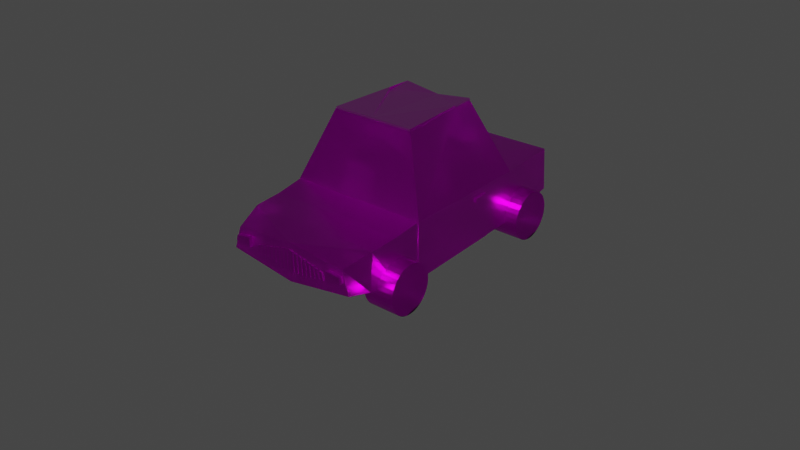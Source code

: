 # Source: another_car.blend  (saved by Blender 4.0.36; exported with 4.5.12 LTS)
import bpy
from mathutils import Matrix  # noqa: F401  (used for matrix-valued properties, if any)

bpy.ops.wm.read_factory_settings(use_empty=True)
scene = bpy.context.scene
scene.name = 'Scene'

# ---- collections
col_collection = bpy.data.collections.new('Collection'); scene.collection.children.link(col_collection)

# ---- images (referenced by path relative to the original .blend; pixels are not part of the script)
import os
ASSET_DIR = os.environ.get("B2B_ASSET_DIR", "")  # directory of the original .blend (textures are referenced by path, not embedded)
HERE = os.path.dirname(os.path.abspath(__file__))  # packed textures are extracted next to this script under _unpacked/

def load_image(name, relpath, width, height, colorspace="sRGB"):
    """Load a texture the original file referenced (path relative to the .blend, or extracted next to this script)."""
    p = next((c for c in (os.path.join(HERE, relpath), os.path.join(ASSET_DIR, relpath)) if relpath and os.path.exists(c)), "")
    if p:
        img = bpy.data.images.load(p, check_existing=True)
        img.name = name
    else:  # same state as the original file: an image datablock whose file is absent (Cycles renders it pink)
        img = bpy.data.images.new(name, width, height)
        img.source = "FILE"
        img.filepath = "//" + (relpath or name)
    img.colorspace_settings.name = colorspace
    return img
img_imphenziapalette01_png = load_image('ImphenziaPalette01.png', 'ImphenziaPalette01.png', 1024, 1024, 'sRGB')

# ---- materials (node trees are filled in below, after node groups)
mat_material = bpy.data.materials.new('Material')
mat_material.alpha_threshold = 0.0
mat_material.use_transparent_shadow = False
mat_material.roughness = 0.5
mat_material.line_color = (0.0, 0.0, 0.0, 1.0)

# ---- material node trees
mat_material.use_nodes = True; mat_material.node_tree.nodes.clear()
_N = mat_material.node_tree.nodes; _L = mat_material.node_tree.links
n0 = _N.new('ShaderNodeOutputMaterial'); n0.name = 'Material Output'; n0.location = (300, 300)
n1 = _N.new('ShaderNodeBsdfPrincipled'); n1.name = 'Principled BSDF'; n1.location = (10, 300)
n1.distribution = 'GGX'
n1.subsurface_method = 'RANDOM_WALK_SKIN'
n1.inputs[1].default_value = 0.7898
n1.inputs[2].default_value = 0.293
n1.inputs[3].default_value = 1.45
n1.inputs[13].default_value = 0.6624
n1.inputs[18].default_value = 1.0
n1.inputs[19].default_value = 0.1083
n1.inputs[20].default_value = 0.08732
n1.inputs[27].default_value = (0.0, 0.0, 0.0, 1.0)
n1.inputs[28].default_value = 1.0
n2 = _N.new('ShaderNodeTexImage'); n2.name = 'Image Texture'; n2.location = (-353, -4)
n2.image = img_imphenziapalette01_png
n3 = _N.new('ShaderNodeMix'); n3.name = 'Mix'; n3.location = (-160, 180)
n3.data_type = 'RGBA'
n3.inputs[0].default_value = 0.2803
n3.inputs[6].default_value = (1.0, 1.0, 1.0, 1.0)
_L.new(n1.outputs[0], n0.inputs[0])
_L.new(n2.outputs[0], n1.inputs[0])
_L.new(n2.outputs[0], n3.inputs[7])
_L.new(n3.outputs[2], n1.inputs[14])
n0.is_active_output = True

# ---- world
world_world = bpy.data.worlds.new('World'); scene.world = world_world
world_world.use_nodes = True; world_world.node_tree.nodes.clear()
_N = world_world.node_tree.nodes; _L = world_world.node_tree.links
n0 = _N.new('ShaderNodeOutputWorld'); n0.name = 'World Output'; n0.location = (300, 300)
n1 = _N.new('ShaderNodeBackground'); n1.name = 'Background'; n1.location = (10, 300)
n1.inputs[0].default_value = (0.05088, 0.05088, 0.05088, 1.0)
_L.new(n1.outputs[0], n0.inputs[0])
n0.is_active_output = True
world_world.color = (0.05088, 0.05088, 0.05088)
world_world.use_sun_shadow = False
world_world.sun_shadow_jitter_overblur = 0.0

# ---- meshes
me_cube = bpy.data.meshes.new('Cube')
me_cube.from_pydata([(1.2, 3.734, 0.9816), (1.205, 3.795, 0.1551), (1.122, -1.71, 0.7506), (1.261, -1.71, 0.3267), (1.309, 2.465, 1.0), (1.309, 2.464, 0.0228), (1.309, -0.09719, 1.0), (1.309, -0.0964, -0.06715), (0.6863, 2.057, 2.296), (0.7958, 0.3112, 2.296), (4.879, 2.481, -2.179), (0.0, 3.795, 0.08353), (0.0, -1.71, 0.843), (0.0, -1.71, 0.1386), (0.0, 3.795, 0.9389), (0.0, 2.465, 0.04944), (0.0, 2.465, 1.0), (0.0, -0.09719, 0.04944), (0.0, -0.09719, 1.0), (0.0, 2.057, 2.205), (0.0, 0.3112, 2.296), (1.293, -0.6348, 0.922), (1.277, -1.172, 0.8953), (1.231, -1.172, 0.1506), (1.293, -0.6348, 0.03016), (0.0, -0.6348, 0.03016), (0.0, -1.172, 0.0825), (0.0, -0.6348, 0.922), (0.0, -1.172, 0.8953), (1.309, 1.691, 0.8704), (1.309, 1.691, 0.7995), (1.309, 1.411, 0.8704), (1.309, 1.411, 0.7897), (1.361, 1.411, 0.7897), (1.361, 1.691, 0.7995), (1.361, 1.691, 0.8704), (1.361, 1.411, 0.8704), (1.117, -1.71, 0.637), (1.151, -1.71, 0.5333), (0.8423, -1.71, 0.6597), (0.8423, -1.71, 0.4873), (1.117, -1.779, 0.637), (1.151, -1.779, 0.5333), (0.8423, -1.779, 0.4873), (0.8423, -1.779, 0.6597), (1.078, -1.71, 0.5224), (1.052, -1.71, 0.6424), (1.078, -1.779, 0.5224), (1.052, -1.779, 0.6424), (0.708, -1.71, 0.5651), (0.7376, -1.71, 0.4244), (0.0, -1.71, 0.7315), (0.0, -1.71, 0.3252), (0.708, -1.726, 0.5651), (0.7376, -1.726, 0.4244), (0.0461, -1.71, 0.3314), (0.0922, -1.71, 0.3376), (0.1383, -1.71, 0.3438), (0.1844, -1.71, 0.35), (0.2305, -1.71, 0.3562), (0.2766, -1.71, 0.3624), (0.3227, -1.71, 0.3686), (0.3688, -1.71, 0.3748), (0.4149, -1.71, 0.381), (0.461, -1.71, 0.3872), (0.5071, -1.71, 0.3934), (0.5532, -1.71, 0.3996), (0.5993, -1.71, 0.4058), (0.6454, -1.71, 0.412), (0.6915, -1.71, 0.4182), (0.6637, -1.71, 0.5755), (0.6195, -1.71, 0.5859), (0.5752, -1.71, 0.5963), (0.531, -1.71, 0.6067), (0.4867, -1.71, 0.6171), (0.4425, -1.71, 0.6275), (0.3982, -1.71, 0.6379), (0.354, -1.71, 0.6483), (0.3097, -1.71, 0.6587), (0.2655, -1.71, 0.6691), (0.2212, -1.71, 0.6795), (0.177, -1.71, 0.6899), (0.1327, -1.71, 0.7003), (0.0885, -1.71, 0.7107), (0.04425, -1.71, 0.7211), (0.0461, -1.726, 0.3314), (0.0922, -1.726, 0.3376), (0.1383, -1.726, 0.3438), (0.1844, -1.726, 0.35), (0.2305, -1.726, 0.3562), (0.2766, -1.726, 0.3624), (0.3227, -1.726, 0.3686), (0.3688, -1.726, 0.3748), (0.4149, -1.726, 0.381), (0.461, -1.726, 0.3872), (0.5071, -1.726, 0.3934), (0.5532, -1.726, 0.3996), (0.5993, -1.726, 0.4058), (0.6454, -1.726, 0.412), (0.6915, -1.726, 0.4182), (0.6637, -1.726, 0.5755), (0.6195, -1.726, 0.5859), (0.5752, -1.726, 0.5963), (0.531, -1.726, 0.6067), (0.4867, -1.726, 0.6171), (0.4425, -1.726, 0.6275), (0.3982, -1.726, 0.6379), (0.354, -1.726, 0.6483), (0.3097, -1.726, 0.6587), (0.2655, -1.726, 0.6691), (0.2212, -1.726, 0.6795), (0.177, -1.726, 0.6899), (0.1327, -1.726, 0.7003), (0.0885, -1.726, 0.7107), (0.04425, -1.726, 0.7211), (0.04425, -1.71, 0.7211), (0.0, -1.71, 0.7315), (0.04425, -1.726, 0.7211), (1.309, 1.817, 5.064e-05), (1.309, 1.817, 1.0), (0.0, -1.71, 0.3252), (0.0461, -1.71, 0.3314), (0.0922, -1.71, 0.3376), (0.1383, -1.71, 0.3438), (0.1844, -1.71, 0.35), (0.2305, -1.71, 0.3562), (0.2766, -1.71, 0.3624), (0.3227, -1.71, 0.3686), (0.3688, -1.71, 0.3748), (0.4149, -1.71, 0.381), (0.461, -1.71, 0.3872), (0.5071, -1.71, 0.3934), (0.5532, -1.71, 0.3996), (0.5993, -1.71, 0.4058), (0.6454, -1.71, 0.412), (0.6915, -1.71, 0.4182), (0.6637, -1.71, 0.5755), (0.6195, -1.71, 0.5859), (0.5752, -1.71, 0.5963), (0.531, -1.71, 0.6067), (0.4867, -1.71, 0.6171), (0.4425, -1.71, 0.6275), (0.3982, -1.71, 0.6379), (0.354, -1.71, 0.6483), (0.3097, -1.71, 0.6587), (0.2655, -1.71, 0.6691), (0.2212, -1.71, 0.6795), (0.177, -1.71, 0.6899), (0.1327, -1.71, 0.7003), (0.0885, -1.71, 0.7107), (0.0461, -1.726, 0.3314), (0.0922, -1.726, 0.3376), (0.1383, -1.726, 0.3438), (0.1844, -1.726, 0.35), (0.2305, -1.726, 0.3562), (0.2766, -1.726, 0.3624), (0.3227, -1.726, 0.3686), (0.3688, -1.726, 0.3748), (0.4149, -1.726, 0.381), (0.461, -1.726, 0.3872), (0.5071, -1.726, 0.3934), (0.5532, -1.726, 0.3996), (0.5993, -1.726, 0.4058), (0.6454, -1.726, 0.412), (0.6915, -1.726, 0.4182), (0.6637, -1.726, 0.5755), (0.6195, -1.726, 0.5859), (0.5752, -1.726, 0.5963), (0.531, -1.726, 0.6067), (0.4867, -1.726, 0.6171), (0.4425, -1.726, 0.6275), (0.3982, -1.726, 0.6379), (0.354, -1.726, 0.6483), (0.3097, -1.726, 0.6587), (0.2655, -1.726, 0.6691), (0.2212, -1.726, 0.6795), (0.177, -1.726, 0.6899), (0.1327, -1.726, 0.7003), (0.0885, -1.726, 0.7107), (0.02545, -1.658, 0.722), (0.0, -1.658, 0.7324), (0.02545, -1.716, 0.722), (0.0, -1.716, 0.7324), (0.0, -1.716, 0.3261), (0.0, -1.658, 0.3261), (0.0273, -1.658, 0.3323), (0.0734, -1.658, 0.3385), (0.1195, -1.658, 0.3447), (0.1656, -1.658, 0.3509), (0.2117, -1.658, 0.3571), (0.2578, -1.658, 0.3633), (0.3039, -1.658, 0.3695), (0.35, -1.658, 0.3757), (0.3961, -1.658, 0.3819), (0.4422, -1.658, 0.3881), (0.4883, -1.658, 0.3943), (0.5344, -1.658, 0.4005), (0.5805, -1.658, 0.4067), (0.6266, -1.658, 0.4129), (0.6727, -1.658, 0.4191), (0.6449, -1.658, 0.5764), (0.6007, -1.658, 0.5868), (0.5564, -1.658, 0.5972), (0.5122, -1.658, 0.6076), (0.4679, -1.658, 0.618), (0.4237, -1.658, 0.6284), (0.3794, -1.658, 0.6388), (0.3352, -1.658, 0.6492), (0.2909, -1.658, 0.6596), (0.2467, -1.658, 0.67), (0.2024, -1.658, 0.6804), (0.1582, -1.658, 0.6908), (0.1139, -1.658, 0.7012), (0.0697, -1.658, 0.7116), (0.0273, -1.716, 0.3323), (0.0734, -1.716, 0.3385), (0.1195, -1.716, 0.3447), (0.1656, -1.716, 0.3509), (0.2117, -1.716, 0.3571), (0.2578, -1.716, 0.3633), (0.3039, -1.716, 0.3695), (0.35, -1.716, 0.3757), (0.3961, -1.716, 0.3819), (0.4422, -1.716, 0.3881), (0.4883, -1.716, 0.3943), (0.5344, -1.716, 0.4005), (0.5805, -1.716, 0.4067), (0.6266, -1.716, 0.4129), (0.6727, -1.716, 0.4191), (0.6449, -1.716, 0.5764), (0.6007, -1.716, 0.5868), (0.5564, -1.716, 0.5972), (0.5122, -1.716, 0.6076), (0.4679, -1.716, 0.618), (0.4237, -1.716, 0.6284), (0.3794, -1.716, 0.6388), (0.3352, -1.716, 0.6492), (0.2909, -1.716, 0.6596), (0.2467, -1.716, 0.67), (0.2024, -1.716, 0.6804), (0.1582, -1.716, 0.6908), (0.1139, -1.716, 0.7012), (0.0697, -1.716, 0.7116), (0.714, 1.615, 2.296), (0.0, 1.615, 2.228), (0.0, 1.817, 0.04944), (1.323, 1.817, 1.003), (1.323, -0.09702, 1.003), (1.323, -0.09623, -0.06433), (0.7278, 1.615, 2.299), (0.8096, 0.3114, 2.299), (1.323, 1.817, 0.002863), (1.119, 3.77, 0.8881), (1.12, 3.783, 0.7161), (0.8395, 3.783, 0.6919), (0.8395, 3.783, 0.8793), (1.12, 3.808, 0.8894), (1.121, 3.82, 0.7174), (0.8403, 3.82, 0.8806), (0.8403, 3.82, 0.6932), (0.9327, 3.779, 0.8822), (1.026, 3.774, 0.8852), (1.027, 3.783, 0.708), (0.933, 3.783, 0.6999), (0.9335, 3.816, 0.8835), (1.027, 3.812, 0.8865), (1.027, 3.82, 0.7093), (0.9338, 3.82, 0.7012), (0.6863, 2.057, 2.333), (0.7958, 0.3112, 2.333), (0.0, 2.057, 2.243), (0.0, 0.3112, 2.333), (0.714, 1.615, 2.333)], [], [(26, 23, 3, 13), (23, 22, 2, 3), (11, 14, 0, 1), (1, 0, 4, 5), (11, 1, 5, 15), (118, 119, 246, 251), (245, 118, 7, 17), (119, 4, 8, 243), (18, 6, 9, 20), (243, 244, 20, 9), (4, 16, 19, 8), (0, 14, 16, 4), (22, 28, 12, 2), (3, 2, 12, 13), (6, 18, 27, 21), (21, 27, 28, 22), (7, 6, 21, 24), (24, 21, 22, 23), (17, 7, 24, 25), (25, 24, 23, 26), (30, 32, 31, 29), (34, 35, 36, 33), (29, 31, 36, 35), (32, 30, 34, 33), (31, 32, 33, 36), (30, 29, 35, 34), (45, 40, 39, 46), (47, 48, 44, 43), (39, 40, 43, 44), (45, 38, 42, 47), (46, 39, 44, 48), (38, 37, 41, 42), (37, 46, 48, 41), (40, 45, 47, 43), (42, 41, 48, 47), (38, 45, 46, 37), (55, 52, 51, 84), (84, 51, 116, 115), (69, 50, 54, 99), (70, 71, 137, 136), (50, 49, 53, 54), (49, 70, 100, 53), (108, 78, 144, 173), (71, 72, 102, 101), (95, 104, 169, 160), (73, 74, 104, 103), (77, 107, 172, 143), (75, 76, 106, 105), (103, 96, 161, 168), (77, 78, 108, 107), (68, 69, 135, 134), (79, 80, 110, 109), (106, 76, 142, 171), (81, 82, 112, 111), (97, 102, 167, 162), (83, 84, 114, 113), (75, 105, 170, 141), (55, 56, 86, 85), (101, 98, 163, 166), (57, 58, 88, 87), (66, 67, 133, 132), (59, 60, 90, 89), (104, 74, 140, 169), (61, 62, 92, 91), (99, 100, 165, 164), (63, 64, 94, 93), (73, 103, 168, 139), (65, 66, 96, 95), (69, 99, 164, 135), (67, 68, 98, 97), (64, 65, 131, 130), (54, 53, 100, 99), (102, 72, 138, 167), (98, 101, 102, 97), (98, 68, 134, 163), (96, 103, 104, 95), (71, 101, 166, 137), (94, 105, 106, 93), (67, 97, 162, 133), (92, 107, 108, 91), (62, 63, 129, 128), (90, 109, 110, 89), (100, 70, 136, 165), (88, 111, 112, 87), (96, 66, 132, 161), (86, 113, 114, 85), (50, 69, 70, 49), (69, 68, 71, 70), (68, 67, 72, 71), (67, 66, 73, 72), (66, 65, 74, 73), (65, 64, 75, 74), (64, 63, 76, 75), (63, 62, 77, 76), (62, 61, 78, 77), (61, 60, 79, 78), (60, 59, 80, 79), (59, 58, 81, 80), (58, 57, 82, 81), (57, 56, 83, 82), (56, 55, 84, 83), (164, 165, 229, 228), (134, 135, 199, 198), (139, 168, 232, 203), (135, 164, 228, 199), (132, 133, 197, 196), (167, 138, 202, 231), (163, 134, 198, 227), (130, 131, 195, 194), (137, 166, 230, 201), (133, 162, 226, 197), (128, 129, 193, 192), (165, 136, 200, 229), (161, 132, 196, 225), (126, 127, 191, 190), (131, 160, 224, 195), (124, 125, 189, 188), (159, 130, 194, 223), (122, 123, 187, 186), (129, 158, 222, 193), (120, 121, 185, 184), (157, 128, 192, 221), (127, 156, 220, 191), (155, 126, 190, 219), (125, 154, 218, 189), (105, 94, 159, 170), (79, 109, 174, 145), (93, 106, 171, 158), (110, 80, 146, 175), (72, 73, 139, 138), (107, 92, 157, 172), (81, 111, 176, 147), (91, 108, 173, 156), (112, 82, 148, 177), (74, 75, 141, 140), (109, 90, 155, 174), (83, 113, 178, 149), (89, 110, 175, 154), (114, 84, 115, 117), (76, 77, 143, 142), (111, 88, 153, 176), (55, 85, 150, 121), (87, 112, 177, 152), (86, 56, 122, 151), (78, 79, 145, 144), (113, 86, 151, 178), (57, 87, 152, 123), (85, 114, 117, 150), (88, 58, 124, 153), (80, 81, 147, 146), (52, 55, 121, 120), (59, 89, 154, 125), (90, 60, 126, 155), (82, 83, 149, 148), (56, 57, 123, 122), (61, 91, 156, 127), (92, 62, 128, 157), (58, 59, 125, 124), (63, 93, 158, 129), (94, 64, 130, 159), (60, 61, 127, 126), (65, 95, 160, 131), (214, 181, 182, 183), (179, 180, 182, 181), (200, 201, 230, 229), (202, 203, 232, 231), (204, 205, 234, 233), (206, 207, 236, 235), (208, 209, 238, 237), (210, 211, 240, 239), (212, 213, 242, 241), (184, 185, 214, 183), (186, 187, 216, 215), (188, 189, 218, 217), (190, 191, 220, 219), (192, 193, 222, 221), (194, 195, 224, 223), (196, 197, 226, 225), (198, 199, 228, 227), (228, 229, 230, 227), (226, 231, 232, 225), (224, 233, 234, 223), (222, 235, 236, 221), (220, 237, 238, 219), (218, 239, 240, 217), (216, 241, 242, 215), (169, 140, 204, 233), (136, 137, 201, 200), (166, 163, 227, 230), (141, 170, 234, 205), (138, 139, 203, 202), (162, 167, 231, 226), (171, 142, 206, 235), (140, 141, 205, 204), (168, 161, 225, 232), (143, 172, 236, 207), (142, 143, 207, 206), (160, 169, 233, 224), (173, 144, 208, 237), (144, 145, 209, 208), (170, 159, 223, 234), (145, 174, 238, 209), (146, 147, 211, 210), (158, 171, 235, 222), (175, 146, 210, 239), (148, 149, 213, 212), (172, 157, 221, 236), (147, 176, 240, 211), (156, 173, 237, 220), (177, 148, 212, 241), (174, 155, 219, 238), (149, 178, 242, 213), (154, 175, 239, 218), (117, 115, 179, 181), (176, 153, 217, 240), (121, 150, 214, 185), (152, 177, 241, 216), (151, 122, 186, 215), (178, 151, 215, 242), (123, 152, 216, 187), (115, 116, 180, 179), (150, 117, 181, 214), (153, 124, 188, 217), (8, 19, 244, 243), (9, 6, 247, 250), (15, 5, 118, 245), (5, 4, 119, 118), (251, 246, 247, 248), (247, 246, 249, 250), (119, 243, 249, 246), (6, 7, 248, 247), (7, 118, 251, 248), (243, 9, 250, 249), (262, 253, 252, 261), (266, 265, 256, 257), (263, 254, 259, 267), (252, 253, 257, 256), (254, 255, 258, 259), (261, 252, 256, 265), (255, 260, 264, 258), (260, 261, 265, 264), (253, 262, 266, 257), (262, 263, 267, 266), (259, 258, 264, 267), (267, 264, 265, 266), (254, 263, 260, 255), (263, 262, 261, 260), (19, 8, 268, 270), (8, 243, 272, 268), (9, 243, 272, 269), (9, 20, 271, 269), (269, 271, 20, 244, 19, 270, 268, 243, 272)])
_uv = me_cube.uv_layers.new(name='UVMap')
_uv.uv.foreach_set('vector', [0.8101, 0.8317, 0.8101, 0.8317, 0.8101, 0.8317, 0.8101, 0.8317, 0.8101, 0.8317, 0.8101, 0.8317, 0.8101, 0.8317, 0.8101, 0.8317, 0.8101, 0.8317, 0.8101, 0.8317, 0.8101, 0.8317, 0.8101, 0.8317, 0.8101, 0.8317, 0.8101, 0.8317, 0.8101, 0.8317, 0.8101, 0.8317, 0.8101, 0.8317, 0.8101, 0.8317, 0.8101, 0.8317, 0.8101, 0.8317, 0.8101, 0.8317, 0.8101, 0.8317, 0.8101, 0.8317, 0.8101, 0.8317, 0.8101, 0.8317, 0.8101, 0.8317, 0.8101, 0.8317, 0.8101, 0.8317, 0.3202, 0.81, 0.3202, 0.81, 0.3202, 0.81, 0.3202, 0.81, 0.3296, 0.8083, 0.3296, 0.8083, 0.3296, 0.8083, 0.3296, 0.8083, 0.8101, 0.8317, 0.8101, 0.8317, 0.8101, 0.8317, 0.8101, 0.8317, 0.3202, 0.81, 0.3202, 0.81, 0.3202, 0.81, 0.3202, 0.81, 0.8101, 0.8317, 0.8101, 0.8317, 0.8101, 0.8317, 0.8101, 0.8317, 0.8022, 0.8258, 0.8022, 0.8258, 0.8022, 0.8258, 0.8022, 0.8258, 0.8101, 0.8317, 0.8101, 0.8317, 0.8101, 0.8317, 0.8101, 0.8317, 0.8101, 0.8317, 0.8101, 0.8317, 0.8101, 0.8317, 0.8101, 0.8317, 0.8101, 0.8317, 0.8101, 0.8317, 0.8101, 0.8317, 0.8101, 0.8317, 0.8101, 0.8317, 0.8101, 0.8317, 0.8101, 0.8317, 0.8101, 0.8317, 0.8101, 0.8317, 0.8101, 0.8317, 0.8101, 0.8317, 0.8101, 0.8317, 0.8101, 0.8317, 0.8101, 0.8317, 0.8101, 0.8317, 0.8101, 0.8317, 0.8101, 0.8317, 0.8101, 0.8317, 0.8101, 0.8317, 0.8101, 0.8317, 0.8101, 0.8317, 0.8101, 0.8317, 0.8101, 0.8317, 0.8101, 0.8317, 0.9279, 0.8162, 0.9279, 0.8162, 0.9279, 0.8162, 0.9279, 0.8162, 0.9279, 0.8162, 0.9279, 0.8162, 0.9279, 0.8162, 0.9279, 0.8162, 0.9279, 0.8162, 0.9279, 0.8162, 0.9279, 0.8162, 0.9279, 0.8162, 0.9279, 0.8162, 0.9279, 0.8162, 0.9279, 0.8162, 0.9279, 0.8162, 0.9279, 0.8162, 0.9279, 0.8162, 0.9279, 0.8162, 0.9279, 0.8162, 0.8101, 0.8317, 0.8101, 0.8317, 0.8101, 0.8317, 0.8101, 0.8317, 0.6792, 0.6969, 0.6792, 0.6969, 0.6792, 0.6969, 0.6792, 0.6969, 0.6792, 0.6969, 0.6792, 0.6969, 0.6792, 0.6969, 0.6792, 0.6969, 0.1851, 0.5602, 0.1851, 0.5602, 0.1851, 0.5602, 0.1851, 0.5602, 0.6792, 0.6969, 0.6792, 0.6969, 0.6792, 0.6969, 0.6792, 0.6969, 0.1851, 0.5602, 0.1851, 0.5602, 0.1851, 0.5602, 0.1851, 0.5602, 0.1851, 0.5602, 0.1851, 0.5602, 0.1851, 0.5602, 0.1851, 0.5602, 0.6792, 0.6969, 0.6792, 0.6969, 0.6792, 0.6969, 0.6792, 0.6969, 0.1851, 0.5602, 0.1851, 0.5602, 0.1851, 0.5602, 0.1851, 0.5602, 0.8101, 0.8317, 0.8101, 0.8317, 0.8101, 0.8317, 0.8101, 0.8317, 0.7144, 0.9352, 0.7144, 0.9352, 0.7144, 0.9352, 0.7144, 0.9352, 0.8101, 0.8317, 0.8101, 0.8317, 0.8101, 0.8317, 0.8101, 0.8317, 0.7085, 0.9137, 0.7085, 0.9137, 0.7085, 0.9137, 0.7085, 0.9137, 0.8101, 0.8317, 0.8101, 0.8317, 0.8101, 0.8317, 0.8101, 0.8317, 0.7144, 0.9352, 0.7144, 0.9352, 0.7144, 0.9352, 0.7144, 0.9352, 0.7144, 0.9352, 0.7144, 0.9352, 0.7144, 0.9352, 0.7144, 0.9352, 0.8101, 0.8317, 0.8101, 0.8317, 0.8101, 0.8317, 0.8101, 0.8317, 0.7144, 0.9352, 0.7144, 0.9352, 0.7144, 0.9352, 0.7144, 0.9352, 0.8101, 0.8317, 0.8101, 0.8317, 0.8101, 0.8317, 0.8101, 0.8317, 0.7144, 0.9352, 0.7144, 0.9352, 0.7144, 0.9352, 0.7144, 0.9352, 0.8101, 0.8317, 0.8101, 0.8317, 0.8101, 0.8317, 0.8101, 0.8317, 0.7144, 0.9352, 0.7144, 0.9352, 0.7144, 0.9352, 0.7144, 0.9352, 0.8101, 0.8317, 0.8101, 0.8317, 0.8101, 0.8317, 0.8101, 0.8317, 0.7144, 0.9352, 0.7144, 0.9352, 0.7144, 0.9352, 0.7144, 0.9352, 0.8101, 0.8317, 0.8101, 0.8317, 0.8101, 0.8317, 0.8101, 0.8317, 0.7144, 0.9352, 0.7144, 0.9352, 0.7144, 0.9352, 0.7144, 0.9352, 0.8101, 0.8317, 0.8101, 0.8317, 0.8101, 0.8317, 0.8101, 0.8317, 0.7144, 0.9352, 0.7144, 0.9352, 0.7144, 0.9352, 0.7144, 0.9352, 0.8101, 0.8317, 0.8101, 0.8317, 0.8101, 0.8317, 0.8101, 0.8317, 0.7144, 0.9352, 0.7144, 0.9352, 0.7144, 0.9352, 0.7144, 0.9352, 0.8101, 0.8317, 0.8101, 0.8317, 0.8101, 0.8317, 0.8101, 0.8317, 0.7085, 0.9137, 0.7085, 0.9137, 0.7085, 0.9137, 0.7085, 0.9137, 0.8101, 0.8317, 0.8101, 0.8317, 0.8101, 0.8317, 0.8101, 0.8317, 0.7085, 0.9137, 0.7085, 0.9137, 0.7085, 0.9137, 0.7085, 0.9137, 0.8101, 0.8317, 0.8101, 0.8317, 0.8101, 0.8317, 0.8101, 0.8317, 0.7085, 0.9137, 0.7085, 0.9137, 0.7085, 0.9137, 0.7085, 0.9137, 0.8101, 0.8317, 0.8101, 0.8317, 0.8101, 0.8317, 0.8101, 0.8317, 0.7085, 0.9137, 0.7085, 0.9137, 0.7085, 0.9137, 0.7085, 0.9137, 0.8101, 0.8317, 0.8101, 0.8317, 0.8101, 0.8317, 0.8101, 0.8317, 0.7085, 0.9137, 0.7085, 0.9137, 0.7085, 0.9137, 0.7085, 0.9137, 0.8101, 0.8317, 0.8101, 0.8317, 0.8101, 0.8317, 0.8101, 0.8317, 0.7085, 0.9137, 0.7085, 0.9137, 0.7085, 0.9137, 0.7085, 0.9137, 0.8101, 0.8317, 0.8101, 0.8317, 0.8101, 0.8317, 0.8101, 0.8317, 0.7085, 0.9137, 0.7085, 0.9137, 0.7085, 0.9137, 0.7085, 0.9137, 0.8101, 0.8317, 0.8101, 0.8317, 0.8101, 0.8317, 0.8101, 0.8317, 0.603, 0.9294, 0.603, 0.9294, 0.603, 0.9294, 0.603, 0.9294, 0.8101, 0.8317, 0.8101, 0.8317, 0.8101, 0.8317, 0.8101, 0.8317, 0.603, 0.9294, 0.603, 0.9294, 0.603, 0.9294, 0.603, 0.9294, 0.8101, 0.8317, 0.8101, 0.8317, 0.8101, 0.8317, 0.8101, 0.8317, 0.603, 0.9294, 0.603, 0.9294, 0.603, 0.9294, 0.603, 0.9294, 0.8101, 0.8317, 0.8101, 0.8317, 0.8101, 0.8317, 0.8101, 0.8317, 0.603, 0.9294, 0.603, 0.9294, 0.603, 0.9294, 0.603, 0.9294, 0.8101, 0.8317, 0.8101, 0.8317, 0.8101, 0.8317, 0.8101, 0.8317, 0.603, 0.9294, 0.603, 0.9294, 0.603, 0.9294, 0.603, 0.9294, 0.8101, 0.8317, 0.8101, 0.8317, 0.8101, 0.8317, 0.8101, 0.8317, 0.603, 0.9294, 0.603, 0.9294, 0.603, 0.9294, 0.603, 0.9294, 0.8101, 0.8317, 0.8101, 0.8317, 0.8101, 0.8317, 0.8101, 0.8317, 0.603, 0.9294, 0.603, 0.9294, 0.603, 0.9294, 0.603, 0.9294, 0.8101, 0.8317, 0.8101, 0.8317, 0.8101, 0.8317, 0.8101, 0.8317, 0.603, 0.9294, 0.603, 0.9294, 0.603, 0.9294, 0.603, 0.9294, 0.8101, 0.8317, 0.8101, 0.8317, 0.8101, 0.8317, 0.8101, 0.8317, 0.7983, 0.9294, 0.7983, 0.9294, 0.7983, 0.9294, 0.7983, 0.9294, 0.7983, 0.9294, 0.7983, 0.9294, 0.7983, 0.9294, 0.7983, 0.9294, 0.7983, 0.9294, 0.7983, 0.9294, 0.7983, 0.9294, 0.7983, 0.9294, 0.7983, 0.9294, 0.7983, 0.9294, 0.7983, 0.9294, 0.7983, 0.9294, 0.7983, 0.9294, 0.7983, 0.9294, 0.7983, 0.9294, 0.7983, 0.9294, 0.8101, 0.8317, 0.8101, 0.8317, 0.8101, 0.8317, 0.8101, 0.8317, 0.7983, 0.9294, 0.7983, 0.9294, 0.7983, 0.9294, 0.7983, 0.9294, 0.8101, 0.8317, 0.8101, 0.8317, 0.8101, 0.8317, 0.8101, 0.8317, 0.7983, 0.9294, 0.7983, 0.9294, 0.7983, 0.9294, 0.7983, 0.9294, 0.7983, 0.9294, 0.7983, 0.9294, 0.7983, 0.9294, 0.7983, 0.9294, 0.7983, 0.9294, 0.7983, 0.9294, 0.7983, 0.9294, 0.7983, 0.9294, 0.7983, 0.9294, 0.7983, 0.9294, 0.7983, 0.9294, 0.7983, 0.9294, 0.7983, 0.9294, 0.7983, 0.9294, 0.7983, 0.9294, 0.7983, 0.9294, 0.7983, 0.9294, 0.7983, 0.9294, 0.7983, 0.9294, 0.7983, 0.9294, 0.7104, 0.9352, 0.7104, 0.9352, 0.7104, 0.9352, 0.7104, 0.9352, 0.8101, 0.8317, 0.8101, 0.8317, 0.8101, 0.8317, 0.8101, 0.8317, 0.8101, 0.8317, 0.8101, 0.8317, 0.8101, 0.8317, 0.8101, 0.8317, 0.7085, 0.9137, 0.7085, 0.9137, 0.7085, 0.9137, 0.7085, 0.9137, 0.8101, 0.8317, 0.8101, 0.8317, 0.8101, 0.8317, 0.8101, 0.8317, 0.7144, 0.9352, 0.7144, 0.9352, 0.7144, 0.9352, 0.7144, 0.9352, 0.8101, 0.8317, 0.8101, 0.8317, 0.8101, 0.8317, 0.8101, 0.8317, 0.8101, 0.8317, 0.8101, 0.8317, 0.8101, 0.8317, 0.8101, 0.8317, 0.8101, 0.8317, 0.8101, 0.8317, 0.8101, 0.8317, 0.8101, 0.8317, 0.7085, 0.9137, 0.7085, 0.9137, 0.7085, 0.9137, 0.7085, 0.9137, 0.8101, 0.8317, 0.8101, 0.8317, 0.8101, 0.8317, 0.8101, 0.8317, 0.7144, 0.9352, 0.7144, 0.9352, 0.7144, 0.9352, 0.7144, 0.9352, 0.8101, 0.8317, 0.8101, 0.8317, 0.8101, 0.8317, 0.8101, 0.8317, 0.8101, 0.8317, 0.8101, 0.8317, 0.8101, 0.8317, 0.8101, 0.8317, 0.7085, 0.9137, 0.7085, 0.9137, 0.7085, 0.9137, 0.7085, 0.9137, 0.8101, 0.8317, 0.8101, 0.8317, 0.8101, 0.8317, 0.8101, 0.8317, 0.8101, 0.8317, 0.8101, 0.8317, 0.8101, 0.8317, 0.8101, 0.8317, 0.8101, 0.8317, 0.8101, 0.8317, 0.8101, 0.8317, 0.8101, 0.8317, 0.7085, 0.9137, 0.7085, 0.9137, 0.7085, 0.9137, 0.7085, 0.9137, 0.8101, 0.8317, 0.8101, 0.8317, 0.8101, 0.8317, 0.8101, 0.8317, 0.8101, 0.8317, 0.8101, 0.8317, 0.8101, 0.8317, 0.8101, 0.8317, 0.7085, 0.9137, 0.7085, 0.9137, 0.7085, 0.9137, 0.7085, 0.9137, 0.8101, 0.8317, 0.8101, 0.8317, 0.8101, 0.8317, 0.8101, 0.8317, 0.7085, 0.9137, 0.7085, 0.9137, 0.7085, 0.9137, 0.7085, 0.9137, 0.8101, 0.8317, 0.8101, 0.8317, 0.8101, 0.8317, 0.8101, 0.8317, 0.8101, 0.8317, 0.8101, 0.8317, 0.8101, 0.8317, 0.8101, 0.8317, 0.8101, 0.8317, 0.8101, 0.8317, 0.8101, 0.8317, 0.8101, 0.8317, 0.8101, 0.8317, 0.8101, 0.8317, 0.8101, 0.8317, 0.8101, 0.8317, 0.8101, 0.8317, 0.8101, 0.8317, 0.8101, 0.8317, 0.8101, 0.8317, 0.8101, 0.8317, 0.8101, 0.8317, 0.8101, 0.8317, 0.8101, 0.8317, 0.8101, 0.8317, 0.8101, 0.8317, 0.8101, 0.8317, 0.8101, 0.8317, 0.8101, 0.8317, 0.8101, 0.8317, 0.8101, 0.8317, 0.8101, 0.8317, 0.8101, 0.8317, 0.8101, 0.8317, 0.8101, 0.8317, 0.8101, 0.8317, 0.8101, 0.8317, 0.8101, 0.8317, 0.8101, 0.8317, 0.8101, 0.8317, 0.8101, 0.8317, 0.8101, 0.8317, 0.8101, 0.8317, 0.8101, 0.8317, 0.8101, 0.8317, 0.8101, 0.8317, 0.8101, 0.8317, 0.8101, 0.8317, 0.8101, 0.8317, 0.8101, 0.8317, 0.8101, 0.8317, 0.8101, 0.8317, 0.8101, 0.8317, 0.8101, 0.8317, 0.8101, 0.8317, 0.8101, 0.8317, 0.8101, 0.8317, 0.8101, 0.8317, 0.8101, 0.8317, 0.8101, 0.8317, 0.8101, 0.8317, 0.8101, 0.8317, 0.8101, 0.8317, 0.8101, 0.8317, 0.8101, 0.8317, 0.8101, 0.8317, 0.8101, 0.8317, 0.8101, 0.8317, 0.8101, 0.8317, 0.8101, 0.8317, 0.8101, 0.8317, 0.8101, 0.8317, 0.8101, 0.8317, 0.8101, 0.8317, 0.8101, 0.8317, 0.8101, 0.8317, 0.8101, 0.8317, 0.8101, 0.8317, 0.8101, 0.8317, 0.8101, 0.8317, 0.8101, 0.8317, 0.8101, 0.8317, 0.8101, 0.8317, 0.8101, 0.8317, 0.8101, 0.8317, 0.8101, 0.8317, 0.8101, 0.8317, 0.8101, 0.8317, 0.8101, 0.8317, 0.8101, 0.8317, 0.8101, 0.8317, 0.8101, 0.8317, 0.8101, 0.8317, 0.8101, 0.8317, 0.8101, 0.8317, 0.8101, 0.8317, 0.8101, 0.8317, 0.8101, 0.8317, 0.8101, 0.8317, 0.8101, 0.8317, 0.8101, 0.8317, 0.8101, 0.8317, 0.8101, 0.8317, 0.8101, 0.8317, 0.8101, 0.8317, 0.8101, 0.8317, 0.8101, 0.8317, 0.8101, 0.8317, 0.8101, 0.8317, 0.8101, 0.8317, 0.8101, 0.8317, 0.8101, 0.8317, 0.8101, 0.8317, 0.8101, 0.8317, 0.8101, 0.8317, 0.8101, 0.8317, 0.8101, 0.8317, 0.8101, 0.8317, 0.8101, 0.8317, 0.8101, 0.8317, 0.8101, 0.8317, 0.8101, 0.8317, 0.8101, 0.8317, 0.8101, 0.8317, 0.8101, 0.8317, 0.8101, 0.8317, 0.8101, 0.8317, 0.8101, 0.8317, 0.8101, 0.8317, 0.8101, 0.8317, 0.8101, 0.8317, 0.8101, 0.8317, 0.8101, 0.8317, 0.8101, 0.8317, 0.8101, 0.8317, 0.8101, 0.8317, 0.8101, 0.8317, 0.8101, 0.8317, 0.8101, 0.8317, 0.8101, 0.8317, 0.8101, 0.8317, 0.8101, 0.8317, 0.8101, 0.8317, 0.8101, 0.8317, 0.8101, 0.8317, 0.8101, 0.8317, 0.8101, 0.8317, 0.8101, 0.8317, 0.8237, 0.943, 0.8237, 0.943, 0.8237, 0.943, 0.8237, 0.943, 0.7144, 0.9352, 0.7144, 0.9352, 0.7144, 0.9352, 0.7144, 0.9352, 0.7144, 0.9352, 0.7144, 0.9352, 0.7144, 0.9352, 0.7144, 0.9352, 0.7144, 0.9352, 0.7144, 0.9352, 0.7144, 0.9352, 0.7144, 0.9352, 0.7144, 0.9352, 0.7144, 0.9352, 0.7144, 0.9352, 0.7144, 0.9352, 0.7144, 0.9352, 0.7144, 0.9352, 0.7144, 0.9352, 0.7144, 0.9352, 0.7144, 0.9352, 0.7144, 0.9352, 0.7144, 0.9352, 0.7144, 0.9352, 0.7144, 0.9352, 0.7144, 0.9352, 0.7144, 0.9352, 0.7144, 0.9352, 0.7144, 0.9352, 0.7144, 0.9352, 0.7144, 0.9352, 0.7144, 0.9352, 0.7085, 0.9137, 0.7085, 0.9137, 0.7085, 0.9137, 0.7085, 0.9137, 0.7085, 0.9137, 0.7085, 0.9137, 0.7085, 0.9137, 0.7085, 0.9137, 0.7085, 0.9137, 0.7085, 0.9137, 0.7085, 0.9137, 0.7085, 0.9137, 0.7085, 0.9137, 0.7085, 0.9137, 0.7085, 0.9137, 0.7085, 0.9137, 0.7085, 0.9137, 0.7085, 0.9137, 0.7085, 0.9137, 0.7085, 0.9137, 0.7085, 0.9137, 0.7085, 0.9137, 0.7085, 0.9137, 0.7085, 0.9137, 0.7085, 0.9137, 0.7085, 0.9137, 0.7085, 0.9137, 0.7085, 0.9137, 0.7085, 0.9137, 0.7085, 0.9137, 0.7085, 0.9137, 0.7085, 0.9137, 0.8237, 0.943, 0.8237, 0.943, 0.8237, 0.943, 0.8237, 0.943, 0.8237, 0.943, 0.8237, 0.943, 0.8237, 0.943, 0.8237, 0.943, 0.8237, 0.943, 0.8237, 0.943, 0.8237, 0.943, 0.8237, 0.943, 0.8237, 0.943, 0.8237, 0.943, 0.8237, 0.943, 0.8237, 0.943, 0.8237, 0.943, 0.8237, 0.943, 0.8237, 0.943, 0.8237, 0.943, 0.8237, 0.943, 0.8237, 0.943, 0.8237, 0.943, 0.8237, 0.943, 0.8237, 0.943, 0.8237, 0.943, 0.8237, 0.943, 0.8237, 0.943, 0.7144, 0.9352, 0.7144, 0.9352, 0.7144, 0.9352, 0.7144, 0.9352, 0.8101, 0.8317, 0.8101, 0.8317, 0.8101, 0.8317, 0.8101, 0.8317, 0.8101, 0.8317, 0.8101, 0.8317, 0.8101, 0.8317, 0.8101, 0.8317, 0.8101, 0.8317, 0.8101, 0.8317, 0.8101, 0.8317, 0.8101, 0.8317, 0.8101, 0.8317, 0.8101, 0.8317, 0.8101, 0.8317, 0.8101, 0.8317, 0.7104, 0.9352, 0.7104, 0.9352, 0.7104, 0.9352, 0.7104, 0.9352, 0.7144, 0.9352, 0.7144, 0.9352, 0.7144, 0.9352, 0.7144, 0.9352, 0.8101, 0.8317, 0.8101, 0.8317, 0.8101, 0.8317, 0.8101, 0.8317, 0.8101, 0.8317, 0.8101, 0.8317, 0.8101, 0.8317, 0.8101, 0.8317, 0.8101, 0.8317, 0.8101, 0.8317, 0.8101, 0.8317, 0.8101, 0.8317, 0.8101, 0.8317, 0.8101, 0.8317, 0.8101, 0.8317, 0.8101, 0.8317, 0.7104, 0.9352, 0.7104, 0.9352, 0.7104, 0.9352, 0.7104, 0.9352, 0.7144, 0.9352, 0.7144, 0.9352, 0.7144, 0.9352, 0.7144, 0.9352, 0.8101, 0.8317, 0.8101, 0.8317, 0.8101, 0.8317, 0.8101, 0.8317, 0.8101, 0.8317, 0.8101, 0.8317, 0.8101, 0.8317, 0.8101, 0.8317, 0.8101, 0.8317, 0.8101, 0.8317, 0.8101, 0.8317, 0.8101, 0.8317, 0.8101, 0.8317, 0.8101, 0.8317, 0.8101, 0.8317, 0.8101, 0.8317, 0.7104, 0.9352, 0.7104, 0.9352, 0.7104, 0.9352, 0.7104, 0.9352, 0.7144, 0.9352, 0.7144, 0.9352, 0.7144, 0.9352, 0.7144, 0.9352, 0.8101, 0.8317, 0.8101, 0.8317, 0.8101, 0.8317, 0.8101, 0.8317, 0.8101, 0.8317, 0.8101, 0.8317, 0.8101, 0.8317, 0.8101, 0.8317, 0.8101, 0.8317, 0.8101, 0.8317, 0.8101, 0.8317, 0.8101, 0.8317, 0.7104, 0.9352, 0.7104, 0.9352, 0.7104, 0.9352, 0.7104, 0.9352, 0.7144, 0.9352, 0.7144, 0.9352, 0.7144, 0.9352, 0.7144, 0.9352, 0.8101, 0.8317, 0.8101, 0.8317, 0.8101, 0.8317, 0.8101, 0.8317, 0.8101, 0.8317, 0.8101, 0.8317, 0.8101, 0.8317, 0.8101, 0.8317, 0.7104, 0.9352, 0.7104, 0.9352, 0.7104, 0.9352, 0.7104, 0.9352, 0.7144, 0.9352, 0.7144, 0.9352, 0.7144, 0.9352, 0.7144, 0.9352, 0.8101, 0.8317, 0.8101, 0.8317, 0.8101, 0.8317, 0.8101, 0.8317, 0.7085, 0.9137, 0.7085, 0.9137, 0.7085, 0.9137, 0.7085, 0.9137, 0.7104, 0.9352, 0.7104, 0.9352, 0.7104, 0.9352, 0.7104, 0.9352, 0.8101, 0.8317, 0.8101, 0.8317, 0.8101, 0.8317, 0.8101, 0.8317, 0.8101, 0.8317, 0.8101, 0.8317, 0.8101, 0.8317, 0.8101, 0.8317, 0.7085, 0.9137, 0.7085, 0.9137, 0.7085, 0.9137, 0.7085, 0.9137, 0.8101, 0.8317, 0.8101, 0.8317, 0.8101, 0.8317, 0.8101, 0.8317, 0.7104, 0.9352, 0.7104, 0.9352, 0.7104, 0.9352, 0.7104, 0.9352, 0.8101, 0.8317, 0.8101, 0.8317, 0.8101, 0.8317, 0.8101, 0.8317, 0.8101, 0.8317, 0.8101, 0.8317, 0.8101, 0.8317, 0.8101, 0.8317, 0.3296, 0.8122, 0.3296, 0.8122, 0.3296, 0.8122, 0.3296, 0.8122, 0.8101, 0.8317, 0.8101, 0.8317, 0.8101, 0.8317, 0.8101, 0.8317, 0.8101, 0.8317, 0.8101, 0.8317, 0.8101, 0.8317, 0.8101, 0.8317, 0.8101, 0.8317, 0.8101, 0.8317, 0.8101, 0.8317, 0.8101, 0.8317, 0.3296, 0.8083, 0.3296, 0.8083, 0.3296, 0.8083, 0.3296, 0.8083, 0.3296, 0.8122, 0.3296, 0.8122, 0.3296, 0.8122, 0.3296, 0.8122, 0.8101, 0.8317, 0.8101, 0.8317, 0.8101, 0.8317, 0.8101, 0.8317, 0.8101, 0.8317, 0.8101, 0.8317, 0.8101, 0.8317, 0.8101, 0.8317, 0.3296, 0.8122, 0.3296, 0.8122, 0.3296, 0.8122, 0.3296, 0.8122, 0.8101, 0.8317, 0.8101, 0.8317, 0.8101, 0.8317, 0.8101, 0.8317, 0.1962, 0.6922, 0.1962, 0.6922, 0.1962, 0.6922, 0.1962, 0.6922, 0.3047, 0.5496, 0.3047, 0.5496, 0.3047, 0.5496, 0.3047, 0.5496, 0.1962, 0.6922, 0.1962, 0.6922, 0.1962, 0.6922, 0.1962, 0.6922, 0.3047, 0.5496, 0.3047, 0.5496, 0.3047, 0.5496, 0.3047, 0.5496, 0.1962, 0.6922, 0.1962, 0.6922, 0.1962, 0.6922, 0.1962, 0.6922, 0.3047, 0.5496, 0.3047, 0.5496, 0.3047, 0.5496, 0.3047, 0.5496, 0.1869, 0.5558, 0.1869, 0.5558, 0.1869, 0.5558, 0.1869, 0.5558, 0.1962, 0.6922, 0.1962, 0.6922, 0.1962, 0.6922, 0.1962, 0.6922, 0.1869, 0.5558, 0.1869, 0.5558, 0.1869, 0.5558, 0.1869, 0.5558, 0.3047, 0.5496, 0.3047, 0.5496, 0.3047, 0.5496, 0.3047, 0.5496, 0.1869, 0.5558, 0.1869, 0.5558, 0.1869, 0.5558, 0.1869, 0.5558, 0.8101, 0.8317, 0.8101, 0.8317, 0.8101, 0.8317, 0.8101, 0.8317, 0.8101, 0.8317, 0.8101, 0.8317, 0.8101, 0.8317, 0.8101, 0.8317, 0.8163, 0.8379, 0.8163, 0.8379, 0.8163, 0.8379, 0.8163, 0.8379, 0.8163, 0.8379, 0.8163, 0.8379, 0.8163, 0.8379, 0.8163, 0.8379, 0.8101, 0.8317, 0.8101, 0.8317, 0.8101, 0.8317, 0.8101, 0.8317, 0.8257, 0.8362, 0.8257, 0.8362, 0.8257, 0.8362, 0.8257, 0.8362, 0.8257, 0.8362, 0.8257, 0.8362, 0.8257, 0.8362, 0.8101, 0.8317, 0.8101, 0.8317, 0.8163, 0.8379, 0.8163, 0.8379, 0.8163, 0.8379, 0.8163, 0.8379])
me_cube.materials.append(mat_material)
me_cube.use_mirror_vertex_groups = False
me_cube.update()
me_cube_001 = bpy.data.meshes.new('Cube.001')
me_cube_001.from_pydata([(1.849, -0.1664, 0.08351), (1.169, -0.1664, 0.09178), (1.85, -0.1767, 0.1889), (1.17, -0.1767, 0.1972), (1.85, -0.2075, 0.2903), (1.171, -0.2075, 0.2986), (1.851, -0.2574, 0.3837), (1.172, -0.2574, 0.392), (1.852, -0.3246, 0.4656), (1.172, -0.3246, 0.4739), (1.852, -0.4065, 0.5328), (1.173, -0.4065, 0.5411), (1.853, -0.5, 0.5828), (1.173, -0.5, 0.591), (1.853, -0.6013, 0.6135), (1.173, -0.6013, 0.6218), (1.853, -0.7068, 0.6239), (1.173, -0.7068, 0.6322), (1.853, -0.8122, 0.6135), (1.173, -0.8122, 0.6218), (1.853, -0.9136, 0.5828), (1.173, -0.9136, 0.591), (1.852, -1.007, 0.5328), (1.173, -1.007, 0.5411), (1.852, -1.089, 0.4656), (1.172, -1.089, 0.4739), (1.851, -1.156, 0.3837), (1.172, -1.156, 0.392), (1.85, -1.206, 0.2903), (1.171, -1.206, 0.2986), (1.85, -1.237, 0.1889), (1.17, -1.237, 0.1972), (1.849, -1.247, 0.08351), (1.169, -1.247, 0.09178), (1.848, -1.237, -0.02192), (1.168, -1.237, -0.01364), (1.847, -1.206, -0.1233), (1.168, -1.206, -0.115), (1.846, -1.156, -0.2167), (1.167, -1.156, -0.2084), (1.846, -1.089, -0.2986), (1.166, -1.089, -0.2903), (1.845, -1.007, -0.3658), (1.166, -1.007, -0.3575), (1.845, -0.9136, -0.4157), (1.165, -0.9136, -0.4075), (1.845, -0.8122, -0.4465), (1.165, -0.8122, -0.4382), (1.845, -0.7068, -0.4569), (1.165, -0.7068, -0.4486), (1.845, -0.6013, -0.4465), (1.165, -0.6013, -0.4382), (1.845, -0.5, -0.4157), (1.165, -0.5, -0.4075), (1.845, -0.4065, -0.3658), (1.166, -0.4065, -0.3575), (1.846, -0.3246, -0.2986), (1.166, -0.3246, -0.2903), (1.846, -0.2574, -0.2167), (1.167, -0.2574, -0.2084), (1.847, -0.2075, -0.1233), (1.168, -0.2075, -0.115), (1.848, -0.1767, -0.02192), (1.168, -0.1767, -0.01364), (1.849, 3.881, 0.08351), (1.169, 3.881, 0.09178), (1.85, 3.871, 0.1889), (1.17, 3.871, 0.1972), (1.85, 3.84, 0.2903), (1.171, 3.84, 0.2986), (1.851, 3.79, 0.3837), (1.172, 3.79, 0.392), (1.852, 3.723, 0.4656), (1.172, 3.723, 0.4739), (1.852, 3.641, 0.5328), (1.173, 3.641, 0.5411), (1.853, 3.548, 0.5828), (1.173, 3.548, 0.591), (1.853, 3.446, 0.6135), (1.173, 3.446, 0.6218), (1.853, 3.341, 0.6239), (1.173, 3.341, 0.6322), (1.853, 3.235, 0.6135), (1.173, 3.235, 0.6218), (1.853, 3.134, 0.5828), (1.173, 3.134, 0.591), (1.852, 3.041, 0.5328), (1.173, 3.041, 0.5411), (1.852, 2.959, 0.4656), (1.172, 2.959, 0.4739), (1.851, 2.891, 0.3837), (1.172, 2.891, 0.392), (1.85, 2.842, 0.2903), (1.171, 2.842, 0.2986), (1.85, 2.811, 0.1889), (1.17, 2.811, 0.1972), (1.849, 2.8, 0.08351), (1.169, 2.8, 0.09178), (1.848, 2.811, -0.02192), (1.168, 2.811, -0.01364), (1.847, 2.842, -0.1233), (1.168, 2.842, -0.115), (1.846, 2.891, -0.2167), (1.167, 2.891, -0.2084), (1.846, 2.959, -0.2986), (1.166, 2.959, -0.2903), (1.845, 3.041, -0.3658), (1.166, 3.041, -0.3575), (1.845, 3.134, -0.4157), (1.165, 3.134, -0.4075), (1.845, 3.235, -0.4465), (1.165, 3.235, -0.4382), (1.845, 3.341, -0.4569), (1.165, 3.341, -0.4486), (1.845, 3.446, -0.4465), (1.165, 3.446, -0.4382), (1.845, 3.548, -0.4157), (1.165, 3.548, -0.4075), (1.845, 3.641, -0.3658), (1.166, 3.641, -0.3575), (1.846, 3.723, -0.2986), (1.166, 3.723, -0.2903), (1.846, 3.79, -0.2167), (1.167, 3.79, -0.2084), (1.847, 3.84, -0.1233), (1.168, 3.84, -0.115), (1.848, 3.871, -0.02192), (1.168, 3.871, -0.01364)], [], [(0, 1, 3, 2), (2, 3, 5, 4), (4, 5, 7, 6), (6, 7, 9, 8), (8, 9, 11, 10), (10, 11, 13, 12), (12, 13, 15, 14), (14, 15, 17, 16), (16, 17, 19, 18), (18, 19, 21, 20), (20, 21, 23, 22), (22, 23, 25, 24), (24, 25, 27, 26), (26, 27, 29, 28), (28, 29, 31, 30), (30, 31, 33, 32), (32, 33, 35, 34), (34, 35, 37, 36), (36, 37, 39, 38), (38, 39, 41, 40), (40, 41, 43, 42), (42, 43, 45, 44), (44, 45, 47, 46), (46, 47, 49, 48), (48, 49, 51, 50), (50, 51, 53, 52), (52, 53, 55, 54), (54, 55, 57, 56), (56, 57, 59, 58), (58, 59, 61, 60), (3, 1, 63, 61, 59, 57, 55, 53, 51, 49, 47, 45, 43, 41, 39, 37, 35, 33, 31, 29, 27, 25, 23, 21, 19, 17, 15, 13, 11, 9, 7, 5), (60, 61, 63, 62), (62, 63, 1, 0), (0, 2, 4, 6, 8, 10, 12, 14, 16, 18, 20, 22, 24, 26, 28, 30, 32, 34, 36, 38, 40, 42, 44, 46, 48, 50, 52, 54, 56, 58, 60, 62), (64, 65, 67, 66), (66, 67, 69, 68), (68, 69, 71, 70), (70, 71, 73, 72), (72, 73, 75, 74), (74, 75, 77, 76), (76, 77, 79, 78), (78, 79, 81, 80), (80, 81, 83, 82), (82, 83, 85, 84), (84, 85, 87, 86), (86, 87, 89, 88), (88, 89, 91, 90), (90, 91, 93, 92), (92, 93, 95, 94), (94, 95, 97, 96), (96, 97, 99, 98), (98, 99, 101, 100), (100, 101, 103, 102), (102, 103, 105, 104), (104, 105, 107, 106), (106, 107, 109, 108), (108, 109, 111, 110), (110, 111, 113, 112), (112, 113, 115, 114), (114, 115, 117, 116), (116, 117, 119, 118), (118, 119, 121, 120), (120, 121, 123, 122), (122, 123, 125, 124), (67, 65, 127, 125, 123, 121, 119, 117, 115, 113, 111, 109, 107, 105, 103, 101, 99, 97, 95, 93, 91, 89, 87, 85, 83, 81, 79, 77, 75, 73, 71, 69), (124, 125, 127, 126), (126, 127, 65, 64), (64, 66, 68, 70, 72, 74, 76, 78, 80, 82, 84, 86, 88, 90, 92, 94, 96, 98, 100, 102, 104, 106, 108, 110, 112, 114, 116, 118, 120, 122, 124, 126)])
_uv = me_cube_001.uv_layers.new(name='UVMap')
_uv.uv.foreach_set('vector', [0.9341, 0.9546, 0.9341, 0.9546, 0.9341, 0.9546, 0.9341, 0.9546, 0.9341, 0.9546, 0.9341, 0.9546, 0.9341, 0.9546, 0.9341, 0.9546, 0.9341, 0.9546, 0.9341, 0.9546, 0.9341, 0.9546, 0.9341, 0.9546, 0.8689, 0.9267, 0.8689, 0.9267, 0.8689, 0.9267, 0.8689, 0.9267, 0.8689, 0.9267, 0.8689, 0.9267, 0.8689, 0.9267, 0.8689, 0.9267, 0.8689, 0.9267, 0.8689, 0.9267, 0.8689, 0.9267, 0.8689, 0.9267, 0.8689, 0.9267, 0.8689, 0.9267, 0.8689, 0.9267, 0.8689, 0.9267, 0.8689, 0.9267, 0.8689, 0.9267, 0.8689, 0.9267, 0.8689, 0.9267, 0.8689, 0.9267, 0.8689, 0.9267, 0.8689, 0.9267, 0.8689, 0.9267, 0.8689, 0.9267, 0.8689, 0.9267, 0.8689, 0.9267, 0.8689, 0.9267, 0.9341, 0.9546, 0.9341, 0.9546, 0.9341, 0.9546, 0.9341, 0.9546, 0.8689, 0.9267, 0.8689, 0.9267, 0.8689, 0.9267, 0.8689, 0.9267, 0.8689, 0.9267, 0.8689, 0.9267, 0.8689, 0.9267, 0.8689, 0.9267, 0.8689, 0.9267, 0.8689, 0.9267, 0.8689, 0.9267, 0.8689, 0.9267, 0.9341, 0.9546, 0.9341, 0.9546, 0.9341, 0.9546, 0.9341, 0.9546, 0.8689, 0.9267, 0.8689, 0.9267, 0.8689, 0.9267, 0.8689, 0.9267, 0.8689, 0.9267, 0.8689, 0.9267, 0.8689, 0.9267, 0.8689, 0.9267, 0.8689, 0.9267, 0.8689, 0.9267, 0.8689, 0.9267, 0.8689, 0.9267, 0.9341, 0.9546, 0.9341, 0.9546, 0.9341, 0.9546, 0.9341, 0.9546, 0.8689, 0.9267, 0.8689, 0.9267, 0.8689, 0.9267, 0.8689, 0.9267, 0.8689, 0.9267, 0.8689, 0.9267, 0.8689, 0.9267, 0.8689, 0.9267, 0.8689, 0.9267, 0.8689, 0.9267, 0.8689, 0.9267, 0.8689, 0.9267, 0.8689, 0.9267, 0.8689, 0.9267, 0.8689, 0.9267, 0.8689, 0.9267, 0.8689, 0.9267, 0.8689, 0.9267, 0.8689, 0.9267, 0.8689, 0.9267, 0.8689, 0.9267, 0.8689, 0.9267, 0.8689, 0.9267, 0.8689, 0.9267, 0.8689, 0.9267, 0.8689, 0.9267, 0.8689, 0.9267, 0.8689, 0.9267, 0.8689, 0.9267, 0.8689, 0.9267, 0.8689, 0.9267, 0.8689, 0.9267, 0.9341, 0.9546, 0.9341, 0.9546, 0.9341, 0.9546, 0.9341, 0.9546, 0.8689, 0.9267, 0.8689, 0.9267, 0.8689, 0.9267, 0.8689, 0.9267, 0.8689, 0.9267, 0.8689, 0.9267, 0.8689, 0.9267, 0.8689, 0.9267, 0.8689, 0.9267, 0.8689, 0.9267, 0.8689, 0.9267, 0.8689, 0.9267, 0.8689, 0.9267, 0.8689, 0.9267, 0.8689, 0.9267, 0.8689, 0.9267, 0.8689, 0.9267, 0.8689, 0.9267, 0.8689, 0.9267, 0.8689, 0.9267, 0.8689, 0.9267, 0.8689, 0.9267, 0.8689, 0.9267, 0.8689, 0.9267, 0.8689, 0.9267, 0.8689, 0.9267, 0.8689, 0.9267, 0.8689, 0.9267, 0.8689, 0.9267, 0.8689, 0.9267, 0.8689, 0.9267, 0.8689, 0.9267, 0.8689, 0.9267, 0.8689, 0.9267, 0.8689, 0.9267, 0.8689, 0.9267, 0.8689, 0.9267, 0.8689, 0.9267, 0.8689, 0.9267, 0.8689, 0.9267, 0.8689, 0.9267, 0.8689, 0.9267, 0.8689, 0.9267, 0.8689, 0.9267, 0.8689, 0.9267, 0.8689, 0.9267, 0.8689, 0.9267, 0.8689, 0.9267, 0.8689, 0.9267, 0.8689, 0.9267, 0.8689, 0.9267, 0.8689, 0.9267, 0.8689, 0.9267, 0.8689, 0.9267, 0.8689, 0.9267, 0.8689, 0.9267, 0.8689, 0.9267, 0.8689, 0.9267, 0.8689, 0.9267, 0.8689, 0.9267, 0.8689, 0.9267, 0.8689, 0.9267, 0.8689, 0.9267, 0.8689, 0.9267, 0.8689, 0.9267, 0.8689, 0.9267, 0.8689, 0.9267, 0.8689, 0.9267, 0.8689, 0.9267, 0.8689, 0.9267, 0.8689, 0.9267, 0.8689, 0.9267, 0.8689, 0.9267, 0.8689, 0.9267, 0.8689, 0.9267, 0.8689, 0.9267, 0.8689, 0.9267, 0.8689, 0.9267, 0.8689, 0.9267, 0.8689, 0.9267, 0.8689, 0.9267, 0.8689, 0.9267, 0.8689, 0.9267, 0.8689, 0.9267, 0.8689, 0.9267, 0.8689, 0.9267, 0.8689, 0.9267, 0.8689, 0.9267, 0.9527, 0.9267, 0.9527, 0.9267, 0.9527, 0.9267, 0.9527, 0.9267, 0.8689, 0.9267, 0.8689, 0.9267, 0.8689, 0.9267, 0.8689, 0.9267, 0.8689, 0.9267, 0.8689, 0.9267, 0.8689, 0.9267, 0.8689, 0.9267, 0.8689, 0.9267, 0.8689, 0.9267, 0.8689, 0.9267, 0.8689, 0.9267, 0.9527, 0.9267, 0.9527, 0.9267, 0.9527, 0.9267, 0.9527, 0.9267, 0.9527, 0.9267, 0.9527, 0.9267, 0.9527, 0.9267, 0.9527, 0.9267, 0.9527, 0.9267, 0.9527, 0.9267, 0.9527, 0.9267, 0.9527, 0.9267, 0.8689, 0.9267, 0.8689, 0.9267, 0.8689, 0.9267, 0.8689, 0.9267, 0.8689, 0.9267, 0.8689, 0.9267, 0.8689, 0.9267, 0.8689, 0.9267, 0.9527, 0.9267, 0.9527, 0.9267, 0.9527, 0.9267, 0.9527, 0.9267, 0.8689, 0.9267, 0.8689, 0.9267, 0.8689, 0.9267, 0.8689, 0.9267, 0.8689, 0.9267, 0.8689, 0.9267, 0.8689, 0.9267, 0.8689, 0.9267, 0.8689, 0.9267, 0.8689, 0.9267, 0.8689, 0.9267, 0.8689, 0.9267, 0.9527, 0.9267, 0.9527, 0.9267, 0.9527, 0.9267, 0.9527, 0.9267, 0.8689, 0.9267, 0.8689, 0.9267, 0.8689, 0.9267, 0.8689, 0.9267, 0.8689, 0.9267, 0.8689, 0.9267, 0.8689, 0.9267, 0.8689, 0.9267, 0.9527, 0.9267, 0.9527, 0.9267, 0.9527, 0.9267, 0.9527, 0.9267, 0.9527, 0.9267, 0.9527, 0.9267, 0.9527, 0.9267, 0.9527, 0.9267, 0.8689, 0.9267, 0.8689, 0.9267, 0.8689, 0.9267, 0.8689, 0.9267, 0.8689, 0.9267, 0.8689, 0.9267, 0.8689, 0.9267, 0.8689, 0.9267, 0.8689, 0.9267, 0.8689, 0.9267, 0.8689, 0.9267, 0.8689, 0.9267, 0.9527, 0.9267, 0.9527, 0.9267, 0.9527, 0.9267, 0.9527, 0.9267, 0.8689, 0.9267, 0.8689, 0.9267, 0.8689, 0.9267, 0.8689, 0.9267, 0.8689, 0.9267, 0.8689, 0.9267, 0.8689, 0.9267, 0.8689, 0.9267, 0.9527, 0.9267, 0.9527, 0.9267, 0.9527, 0.9267, 0.9527, 0.9267, 0.8689, 0.9267, 0.8689, 0.9267, 0.8689, 0.9267, 0.8689, 0.9267, 0.8689, 0.9267, 0.8689, 0.9267, 0.8689, 0.9267, 0.8689, 0.9267, 0.9527, 0.9267, 0.9527, 0.9267, 0.9527, 0.9267, 0.9527, 0.9267, 0.8689, 0.9267, 0.8689, 0.9267, 0.8689, 0.9267, 0.8689, 0.9267, 0.8689, 0.9267, 0.8689, 0.9267, 0.8689, 0.9267, 0.8689, 0.9267, 0.8689, 0.9267, 0.8689, 0.9267, 0.8689, 0.9267, 0.8689, 0.9267, 0.8689, 0.9267, 0.8689, 0.9267, 0.8689, 0.9267, 0.8689, 0.9267, 0.8689, 0.9267, 0.8689, 0.9267, 0.8689, 0.9267, 0.8689, 0.9267, 0.8689, 0.9267, 0.8689, 0.9267, 0.8689, 0.9267, 0.8689, 0.9267, 0.8689, 0.9267, 0.8689, 0.9267, 0.8689, 0.9267, 0.8689, 0.9267, 0.8689, 0.9267, 0.8689, 0.9267, 0.8689, 0.9267, 0.8689, 0.9267, 0.9527, 0.9267, 0.9527, 0.9267, 0.9527, 0.9267, 0.9527, 0.9267, 0.8689, 0.9267, 0.8689, 0.9267, 0.8689, 0.9267, 0.8689, 0.9267, 0.8689, 0.9267, 0.8689, 0.9267, 0.8689, 0.9267, 0.8689, 0.9267, 0.8689, 0.9267, 0.8689, 0.9267, 0.8689, 0.9267, 0.8689, 0.9267, 0.8689, 0.9267, 0.8689, 0.9267, 0.8689, 0.9267, 0.8689, 0.9267, 0.8689, 0.9267, 0.8689, 0.9267, 0.8689, 0.9267, 0.8689, 0.9267, 0.8689, 0.9267, 0.8689, 0.9267, 0.8689, 0.9267, 0.8689, 0.9267, 0.8689, 0.9267, 0.8689, 0.9267, 0.8689, 0.9267, 0.8689, 0.9267, 0.8689, 0.9267, 0.8689, 0.9267, 0.8689, 0.9267, 0.8689, 0.9267, 0.8689, 0.9267, 0.8689, 0.9267, 0.8689, 0.9267, 0.8689, 0.9267])
me_cube_001.materials.append(mat_material)
me_cube_001.use_mirror_vertex_groups = False
me_cube_001.update()

# ---- objects
ob_cube = bpy.data.objects.new('Cube', me_cube)
ob_cube_001 = bpy.data.objects.new('Cube.001', me_cube_001)

# ---- transforms, parenting, visibility, modifiers, constraints
ob_cube.location = (0.3068, 0.00455, -1.013e-05)
ob_cube.lock_rotations_4d = False
ob_cube.empty_display_type = 'ARROWS'
ob_cube.lineart.crease_threshold = 0.0
_m = ob_cube.modifiers.new('Mirror', 'MIRROR')
ob_cube_001.location = (0.3115, 0.0, 0.0)
ob_cube_001.scale = (0.8435, 0.8435, 0.8435)
ob_cube_001.lock_rotations_4d = False
ob_cube_001.empty_display_type = 'ARROWS'
ob_cube_001.lineart.crease_threshold = 0.0
_m = ob_cube_001.modifiers.new('Mirror', 'MIRROR')
_m.use_clip = True
_m = ob_cube_001.modifiers.new('Mirror.001', 'MIRROR')
_m.use_clip = True

# ---- collection membership
col_collection.objects.link(ob_cube)
col_collection.objects.link(ob_cube_001)

# ---- scene / render settings (as saved in the file)
scene.frame_start = 1; scene.frame_end = 250; scene.frame_set(1)
scene.render.engine = 'BLENDER_EEVEE_NEXT'
scene.cycles.sampling_pattern = 'TABULATED_SOBOL'
scene.view_settings.view_transform = 'Filmic'
bpy.context.view_layer.update()

# ---- added for rendering (the .blend has no active camera and no usable light): camera, sun
cam_auto = bpy.data.cameras.new('AutoCamera')
cam_auto.lens = 50.0
cam_auto.sensor_width = 36.0
cam_auto.clip_end = 1000.0
ob_auto_camera = bpy.data.objects.new('AutoCamera', cam_auto)
scene.collection.objects.link(ob_auto_camera)
ob_auto_camera.location = (11.5221, -12.4333, 9.04962)
ob_auto_camera.rotation_euler = (1.09748, -7.21219e-08, 0.694738)
scene.camera = ob_auto_camera
light_auto_sun = bpy.data.lights.new('AutoSun', 'SUN')
light_auto_sun.energy = 3.0
light_auto_sun.angle = 0.0523599
ob_auto_sun = bpy.data.objects.new('AutoSun', light_auto_sun)
scene.collection.objects.link(ob_auto_sun)
ob_auto_sun.rotation_euler = (0.872665, 0.174533, 0.523599)
bpy.context.view_layer.update()
